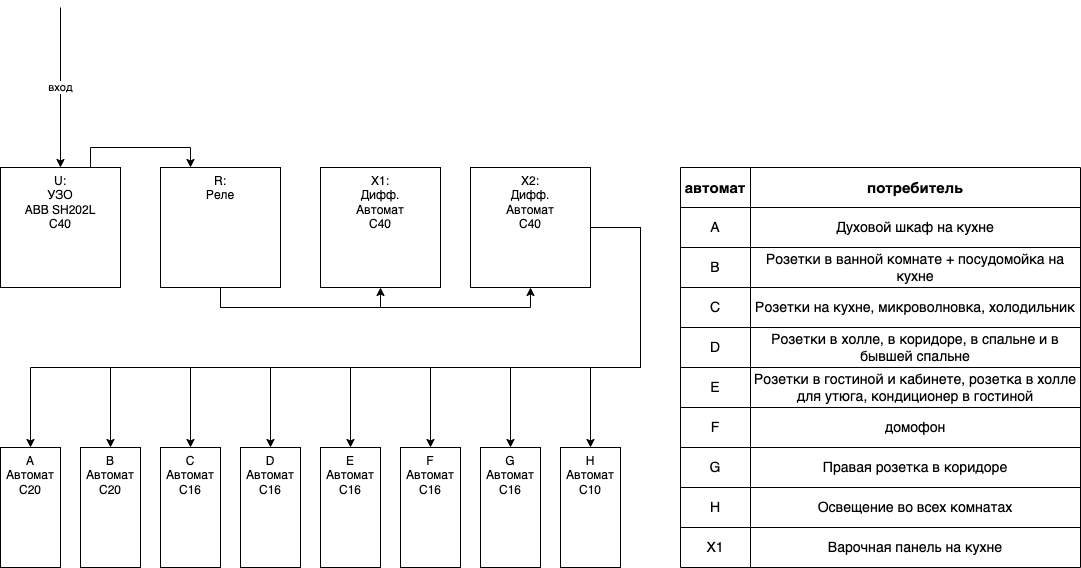

The diagram above was exported from draw.io. Its source (the exported page's mxGraphModel, read from the mxfile embedded in the PNG):
<mxGraphModel dx="2066" dy="1154" grid="1" gridSize="10" guides="1" tooltips="1" connect="1" arrows="1" fold="1" page="1" pageScale="1" pageWidth="1169" pageHeight="827" math="0" shadow="0">
  <root>
    <mxCell id="0" />
    <mxCell id="1" parent="0" />
    <mxCell id="aHGazt4l04WU1_2Rs5H0-4" style="edgeStyle=orthogonalEdgeStyle;rounded=0;orthogonalLoop=1;jettySize=auto;html=1;exitX=0.75;exitY=0;exitDx=0;exitDy=0;entryX=0.25;entryY=0;entryDx=0;entryDy=0;" parent="1" source="aHGazt4l04WU1_2Rs5H0-1" target="aHGazt4l04WU1_2Rs5H0-2" edge="1">
      <mxGeometry relative="1" as="geometry" />
    </mxCell>
    <mxCell id="aHGazt4l04WU1_2Rs5H0-1" value="U:&lt;br&gt;УЗО&lt;br&gt;ABB SH202L&lt;br&gt;C40" style="rounded=0;whiteSpace=wrap;html=1;verticalAlign=top;" parent="1" vertex="1">
      <mxGeometry x="40" y="200" width="120" height="120" as="geometry" />
    </mxCell>
    <mxCell id="aHGazt4l04WU1_2Rs5H0-7" style="edgeStyle=orthogonalEdgeStyle;rounded=0;orthogonalLoop=1;jettySize=auto;html=1;exitX=0.5;exitY=1;exitDx=0;exitDy=0;entryX=0.5;entryY=1;entryDx=0;entryDy=0;" parent="1" source="aHGazt4l04WU1_2Rs5H0-2" target="aHGazt4l04WU1_2Rs5H0-5" edge="1">
      <mxGeometry relative="1" as="geometry" />
    </mxCell>
    <mxCell id="aHGazt4l04WU1_2Rs5H0-2" value="R:&lt;br&gt;Реле" style="rounded=0;whiteSpace=wrap;html=1;verticalAlign=top;" parent="1" vertex="1">
      <mxGeometry x="200" y="200" width="120" height="120" as="geometry" />
    </mxCell>
    <mxCell id="aHGazt4l04WU1_2Rs5H0-3" value="вход" style="endArrow=classic;html=1;entryX=0.5;entryY=0;entryDx=0;entryDy=0;" parent="1" target="aHGazt4l04WU1_2Rs5H0-1" edge="1">
      <mxGeometry width="50" height="50" relative="1" as="geometry">
        <mxPoint x="100" y="40" as="sourcePoint" />
        <mxPoint x="180" y="40" as="targetPoint" />
      </mxGeometry>
    </mxCell>
    <mxCell id="aHGazt4l04WU1_2Rs5H0-5" value="X1:&lt;br&gt;Дифф.&lt;br&gt;Автомат&lt;br&gt;C40" style="rounded=0;whiteSpace=wrap;html=1;verticalAlign=top;" parent="1" vertex="1">
      <mxGeometry x="360" y="200" width="120" height="120" as="geometry" />
    </mxCell>
    <mxCell id="aHGazt4l04WU1_2Rs5H0-9" style="edgeStyle=orthogonalEdgeStyle;rounded=0;orthogonalLoop=1;jettySize=auto;html=1;entryX=0.5;entryY=0;entryDx=0;entryDy=0;" parent="1" source="aHGazt4l04WU1_2Rs5H0-6" target="aHGazt4l04WU1_2Rs5H0-13" edge="1">
      <mxGeometry relative="1" as="geometry">
        <mxPoint x="360" y="480" as="targetPoint" />
        <Array as="points">
          <mxPoint x="680" y="260" />
          <mxPoint x="680" y="400" />
          <mxPoint x="310" y="400" />
        </Array>
      </mxGeometry>
    </mxCell>
    <mxCell id="aHGazt4l04WU1_2Rs5H0-18" style="edgeStyle=orthogonalEdgeStyle;rounded=0;orthogonalLoop=1;jettySize=auto;html=1;" parent="1" source="aHGazt4l04WU1_2Rs5H0-6" target="aHGazt4l04WU1_2Rs5H0-10" edge="1">
      <mxGeometry relative="1" as="geometry">
        <Array as="points">
          <mxPoint x="680" y="260" />
          <mxPoint x="680" y="400" />
          <mxPoint x="70" y="400" />
        </Array>
      </mxGeometry>
    </mxCell>
    <mxCell id="aHGazt4l04WU1_2Rs5H0-19" style="edgeStyle=orthogonalEdgeStyle;rounded=0;orthogonalLoop=1;jettySize=auto;html=1;entryX=0.5;entryY=0;entryDx=0;entryDy=0;" parent="1" source="aHGazt4l04WU1_2Rs5H0-6" target="aHGazt4l04WU1_2Rs5H0-11" edge="1">
      <mxGeometry relative="1" as="geometry">
        <Array as="points">
          <mxPoint x="680" y="260" />
          <mxPoint x="680" y="400" />
          <mxPoint x="150" y="400" />
        </Array>
      </mxGeometry>
    </mxCell>
    <mxCell id="aHGazt4l04WU1_2Rs5H0-20" style="edgeStyle=orthogonalEdgeStyle;rounded=0;orthogonalLoop=1;jettySize=auto;html=1;entryX=0.5;entryY=0;entryDx=0;entryDy=0;" parent="1" source="aHGazt4l04WU1_2Rs5H0-6" target="aHGazt4l04WU1_2Rs5H0-12" edge="1">
      <mxGeometry relative="1" as="geometry">
        <Array as="points">
          <mxPoint x="680" y="260" />
          <mxPoint x="680" y="400" />
          <mxPoint x="230" y="400" />
        </Array>
      </mxGeometry>
    </mxCell>
    <mxCell id="aHGazt4l04WU1_2Rs5H0-21" style="edgeStyle=orthogonalEdgeStyle;rounded=0;orthogonalLoop=1;jettySize=auto;html=1;" parent="1" source="aHGazt4l04WU1_2Rs5H0-6" target="aHGazt4l04WU1_2Rs5H0-14" edge="1">
      <mxGeometry relative="1" as="geometry">
        <Array as="points">
          <mxPoint x="680" y="260" />
          <mxPoint x="680" y="400" />
          <mxPoint x="390" y="400" />
        </Array>
      </mxGeometry>
    </mxCell>
    <mxCell id="aHGazt4l04WU1_2Rs5H0-22" style="edgeStyle=orthogonalEdgeStyle;rounded=0;orthogonalLoop=1;jettySize=auto;html=1;" parent="1" source="aHGazt4l04WU1_2Rs5H0-6" target="aHGazt4l04WU1_2Rs5H0-15" edge="1">
      <mxGeometry relative="1" as="geometry">
        <Array as="points">
          <mxPoint x="680" y="260" />
          <mxPoint x="680" y="400" />
          <mxPoint x="470" y="400" />
        </Array>
      </mxGeometry>
    </mxCell>
    <mxCell id="aHGazt4l04WU1_2Rs5H0-23" style="edgeStyle=orthogonalEdgeStyle;rounded=0;orthogonalLoop=1;jettySize=auto;html=1;" parent="1" source="aHGazt4l04WU1_2Rs5H0-6" target="aHGazt4l04WU1_2Rs5H0-16" edge="1">
      <mxGeometry relative="1" as="geometry">
        <Array as="points">
          <mxPoint x="680" y="260" />
          <mxPoint x="680" y="400" />
          <mxPoint x="550" y="400" />
        </Array>
      </mxGeometry>
    </mxCell>
    <mxCell id="aHGazt4l04WU1_2Rs5H0-24" style="edgeStyle=orthogonalEdgeStyle;rounded=0;orthogonalLoop=1;jettySize=auto;html=1;" parent="1" source="aHGazt4l04WU1_2Rs5H0-6" target="aHGazt4l04WU1_2Rs5H0-17" edge="1">
      <mxGeometry relative="1" as="geometry">
        <Array as="points">
          <mxPoint x="680" y="260" />
          <mxPoint x="680" y="400" />
          <mxPoint x="630" y="400" />
        </Array>
      </mxGeometry>
    </mxCell>
    <mxCell id="aHGazt4l04WU1_2Rs5H0-6" value="X2:&lt;br&gt;Дифф.&lt;br&gt;Автомат&lt;br&gt;C40" style="rounded=0;whiteSpace=wrap;html=1;verticalAlign=top;" parent="1" vertex="1">
      <mxGeometry x="510" y="200" width="120" height="120" as="geometry" />
    </mxCell>
    <mxCell id="aHGazt4l04WU1_2Rs5H0-8" style="edgeStyle=orthogonalEdgeStyle;rounded=0;orthogonalLoop=1;jettySize=auto;html=1;exitX=0.5;exitY=1;exitDx=0;exitDy=0;entryX=0.5;entryY=1;entryDx=0;entryDy=0;" parent="1" source="aHGazt4l04WU1_2Rs5H0-2" target="aHGazt4l04WU1_2Rs5H0-6" edge="1">
      <mxGeometry relative="1" as="geometry">
        <mxPoint x="270" y="330" as="sourcePoint" />
        <mxPoint x="430" y="330" as="targetPoint" />
      </mxGeometry>
    </mxCell>
    <mxCell id="aHGazt4l04WU1_2Rs5H0-10" value="A&lt;br&gt;Автомат&lt;br&gt;C20" style="rounded=0;whiteSpace=wrap;html=1;verticalAlign=top;" parent="1" vertex="1">
      <mxGeometry x="40" y="480" width="60" height="120" as="geometry" />
    </mxCell>
    <mxCell id="aHGazt4l04WU1_2Rs5H0-11" value="B&lt;br&gt;Автомат&lt;br&gt;C20" style="rounded=0;whiteSpace=wrap;html=1;verticalAlign=top;" parent="1" vertex="1">
      <mxGeometry x="120" y="480" width="60" height="120" as="geometry" />
    </mxCell>
    <mxCell id="aHGazt4l04WU1_2Rs5H0-12" value="C&lt;br&gt;Автомат&lt;br&gt;C16" style="rounded=0;whiteSpace=wrap;html=1;verticalAlign=top;" parent="1" vertex="1">
      <mxGeometry x="200" y="480" width="60" height="120" as="geometry" />
    </mxCell>
    <mxCell id="aHGazt4l04WU1_2Rs5H0-13" value="D&lt;br&gt;Автомат&lt;br&gt;C16" style="rounded=0;whiteSpace=wrap;html=1;verticalAlign=top;" parent="1" vertex="1">
      <mxGeometry x="280" y="480" width="60" height="120" as="geometry" />
    </mxCell>
    <mxCell id="aHGazt4l04WU1_2Rs5H0-14" value="E&lt;br&gt;Автомат&lt;br&gt;C16" style="rounded=0;whiteSpace=wrap;html=1;verticalAlign=top;" parent="1" vertex="1">
      <mxGeometry x="360" y="480" width="60" height="120" as="geometry" />
    </mxCell>
    <mxCell id="aHGazt4l04WU1_2Rs5H0-15" value="F&lt;br&gt;Автомат&lt;br&gt;C16" style="rounded=0;whiteSpace=wrap;html=1;verticalAlign=top;" parent="1" vertex="1">
      <mxGeometry x="440" y="480" width="60" height="120" as="geometry" />
    </mxCell>
    <mxCell id="aHGazt4l04WU1_2Rs5H0-16" value="G&lt;br&gt;Автомат&lt;br&gt;C16" style="rounded=0;whiteSpace=wrap;html=1;verticalAlign=top;" parent="1" vertex="1">
      <mxGeometry x="520" y="480" width="60" height="120" as="geometry" />
    </mxCell>
    <mxCell id="aHGazt4l04WU1_2Rs5H0-17" value="H&lt;br&gt;Автомат&lt;br&gt;C10" style="rounded=0;whiteSpace=wrap;html=1;verticalAlign=top;" parent="1" vertex="1">
      <mxGeometry x="600" y="480" width="60" height="120" as="geometry" />
    </mxCell>
    <mxCell id="aHGazt4l04WU1_2Rs5H0-26" value="" style="shape=table;html=1;whiteSpace=wrap;startSize=0;container=1;collapsible=0;childLayout=tableLayout;fontSize=17;" parent="1" vertex="1">
      <mxGeometry x="720" y="200" width="400" height="400" as="geometry" />
    </mxCell>
    <mxCell id="aHGazt4l04WU1_2Rs5H0-27" value="" style="shape=partialRectangle;html=1;whiteSpace=wrap;collapsible=0;dropTarget=0;pointerEvents=0;fillColor=none;top=0;left=0;bottom=0;right=0;points=[[0,0.5],[1,0.5]];portConstraint=eastwest;" parent="aHGazt4l04WU1_2Rs5H0-26" vertex="1">
      <mxGeometry width="400" height="40" as="geometry" />
    </mxCell>
    <mxCell id="aHGazt4l04WU1_2Rs5H0-28" value="автомат" style="shape=partialRectangle;html=1;whiteSpace=wrap;connectable=0;overflow=hidden;fillColor=none;top=0;left=0;bottom=0;right=0;fontSize=15;fontStyle=1" parent="aHGazt4l04WU1_2Rs5H0-27" vertex="1">
      <mxGeometry width="70" height="40" as="geometry">
        <mxRectangle width="70" height="40" as="alternateBounds" />
      </mxGeometry>
    </mxCell>
    <mxCell id="aHGazt4l04WU1_2Rs5H0-29" value="потребитель" style="shape=partialRectangle;html=1;whiteSpace=wrap;connectable=0;overflow=hidden;fillColor=none;top=0;left=0;bottom=0;right=0;fontSize=15;fontStyle=1" parent="aHGazt4l04WU1_2Rs5H0-27" vertex="1">
      <mxGeometry x="70" width="330" height="40" as="geometry">
        <mxRectangle width="330" height="40" as="alternateBounds" />
      </mxGeometry>
    </mxCell>
    <mxCell id="aHGazt4l04WU1_2Rs5H0-30" value="" style="shape=partialRectangle;html=1;whiteSpace=wrap;collapsible=0;dropTarget=0;pointerEvents=0;fillColor=none;top=0;left=0;bottom=0;right=0;points=[[0,0.5],[1,0.5]];portConstraint=eastwest;" parent="aHGazt4l04WU1_2Rs5H0-26" vertex="1">
      <mxGeometry y="40" width="400" height="40" as="geometry" />
    </mxCell>
    <mxCell id="aHGazt4l04WU1_2Rs5H0-31" value="A" style="shape=partialRectangle;html=1;whiteSpace=wrap;connectable=0;overflow=hidden;fillColor=none;top=0;left=0;bottom=0;right=0;fontSize=14;" parent="aHGazt4l04WU1_2Rs5H0-30" vertex="1">
      <mxGeometry width="70" height="40" as="geometry">
        <mxRectangle width="70" height="40" as="alternateBounds" />
      </mxGeometry>
    </mxCell>
    <mxCell id="aHGazt4l04WU1_2Rs5H0-32" value="Духовой шкаф на кухне" style="shape=partialRectangle;html=1;whiteSpace=wrap;connectable=0;overflow=hidden;fillColor=none;top=0;left=0;bottom=0;right=0;fontSize=14;" parent="aHGazt4l04WU1_2Rs5H0-30" vertex="1">
      <mxGeometry x="70" width="330" height="40" as="geometry">
        <mxRectangle width="330" height="40" as="alternateBounds" />
      </mxGeometry>
    </mxCell>
    <mxCell id="aHGazt4l04WU1_2Rs5H0-33" value="" style="shape=partialRectangle;html=1;whiteSpace=wrap;collapsible=0;dropTarget=0;pointerEvents=0;fillColor=none;top=0;left=0;bottom=0;right=0;points=[[0,0.5],[1,0.5]];portConstraint=eastwest;" parent="aHGazt4l04WU1_2Rs5H0-26" vertex="1">
      <mxGeometry y="80" width="400" height="40" as="geometry" />
    </mxCell>
    <mxCell id="aHGazt4l04WU1_2Rs5H0-34" value="B" style="shape=partialRectangle;html=1;whiteSpace=wrap;connectable=0;overflow=hidden;fillColor=none;top=0;left=0;bottom=0;right=0;fontSize=14;" parent="aHGazt4l04WU1_2Rs5H0-33" vertex="1">
      <mxGeometry width="70" height="40" as="geometry">
        <mxRectangle width="70" height="40" as="alternateBounds" />
      </mxGeometry>
    </mxCell>
    <mxCell id="aHGazt4l04WU1_2Rs5H0-35" value="Розетки в ванной комнате + посудомойка на кухне" style="shape=partialRectangle;html=1;whiteSpace=wrap;connectable=0;overflow=hidden;fillColor=none;top=0;left=0;bottom=0;right=0;fontSize=14;" parent="aHGazt4l04WU1_2Rs5H0-33" vertex="1">
      <mxGeometry x="70" width="330" height="40" as="geometry">
        <mxRectangle width="330" height="40" as="alternateBounds" />
      </mxGeometry>
    </mxCell>
    <mxCell id="aHGazt4l04WU1_2Rs5H0-36" value="" style="shape=partialRectangle;html=1;whiteSpace=wrap;collapsible=0;dropTarget=0;pointerEvents=0;fillColor=none;top=0;left=0;bottom=0;right=0;points=[[0,0.5],[1,0.5]];portConstraint=eastwest;" parent="aHGazt4l04WU1_2Rs5H0-26" vertex="1">
      <mxGeometry y="120" width="400" height="40" as="geometry" />
    </mxCell>
    <mxCell id="aHGazt4l04WU1_2Rs5H0-37" value="C" style="shape=partialRectangle;html=1;whiteSpace=wrap;connectable=0;overflow=hidden;fillColor=none;top=0;left=0;bottom=0;right=0;fontSize=14;" parent="aHGazt4l04WU1_2Rs5H0-36" vertex="1">
      <mxGeometry width="70" height="40" as="geometry">
        <mxRectangle width="70" height="40" as="alternateBounds" />
      </mxGeometry>
    </mxCell>
    <mxCell id="aHGazt4l04WU1_2Rs5H0-38" value="Розетки на кухне, микроволновка, холодильник" style="shape=partialRectangle;html=1;whiteSpace=wrap;connectable=0;overflow=hidden;fillColor=none;top=0;left=0;bottom=0;right=0;fontSize=14;" parent="aHGazt4l04WU1_2Rs5H0-36" vertex="1">
      <mxGeometry x="70" width="330" height="40" as="geometry">
        <mxRectangle width="330" height="40" as="alternateBounds" />
      </mxGeometry>
    </mxCell>
    <mxCell id="aHGazt4l04WU1_2Rs5H0-39" value="" style="shape=partialRectangle;html=1;whiteSpace=wrap;collapsible=0;dropTarget=0;pointerEvents=0;fillColor=none;top=0;left=0;bottom=0;right=0;points=[[0,0.5],[1,0.5]];portConstraint=eastwest;" parent="aHGazt4l04WU1_2Rs5H0-26" vertex="1">
      <mxGeometry y="160" width="400" height="40" as="geometry" />
    </mxCell>
    <mxCell id="aHGazt4l04WU1_2Rs5H0-40" value="D" style="shape=partialRectangle;html=1;whiteSpace=wrap;connectable=0;overflow=hidden;fillColor=none;top=0;left=0;bottom=0;right=0;fontSize=14;" parent="aHGazt4l04WU1_2Rs5H0-39" vertex="1">
      <mxGeometry width="70" height="40" as="geometry">
        <mxRectangle width="70" height="40" as="alternateBounds" />
      </mxGeometry>
    </mxCell>
    <mxCell id="aHGazt4l04WU1_2Rs5H0-41" value="Розетки в холле, в коридоре, в спальне и в бывшей спальне" style="shape=partialRectangle;html=1;whiteSpace=wrap;connectable=0;overflow=hidden;fillColor=none;top=0;left=0;bottom=0;right=0;fontSize=14;" parent="aHGazt4l04WU1_2Rs5H0-39" vertex="1">
      <mxGeometry x="70" width="330" height="40" as="geometry">
        <mxRectangle width="330" height="40" as="alternateBounds" />
      </mxGeometry>
    </mxCell>
    <mxCell id="aHGazt4l04WU1_2Rs5H0-42" value="" style="shape=partialRectangle;html=1;whiteSpace=wrap;collapsible=0;dropTarget=0;pointerEvents=0;fillColor=none;top=0;left=0;bottom=0;right=0;points=[[0,0.5],[1,0.5]];portConstraint=eastwest;" parent="aHGazt4l04WU1_2Rs5H0-26" vertex="1">
      <mxGeometry y="200" width="400" height="40" as="geometry" />
    </mxCell>
    <mxCell id="aHGazt4l04WU1_2Rs5H0-43" value="E" style="shape=partialRectangle;html=1;whiteSpace=wrap;connectable=0;overflow=hidden;fillColor=none;top=0;left=0;bottom=0;right=0;fontSize=14;" parent="aHGazt4l04WU1_2Rs5H0-42" vertex="1">
      <mxGeometry width="70" height="40" as="geometry">
        <mxRectangle width="70" height="40" as="alternateBounds" />
      </mxGeometry>
    </mxCell>
    <mxCell id="aHGazt4l04WU1_2Rs5H0-44" value="Розетки в гостиной и кабинете, розетка в холле для утюга, кондиционер в гостиной" style="shape=partialRectangle;html=1;whiteSpace=wrap;connectable=0;overflow=hidden;fillColor=none;top=0;left=0;bottom=0;right=0;fontSize=14;" parent="aHGazt4l04WU1_2Rs5H0-42" vertex="1">
      <mxGeometry x="70" width="330" height="40" as="geometry">
        <mxRectangle width="330" height="40" as="alternateBounds" />
      </mxGeometry>
    </mxCell>
    <mxCell id="aHGazt4l04WU1_2Rs5H0-45" value="" style="shape=partialRectangle;html=1;whiteSpace=wrap;collapsible=0;dropTarget=0;pointerEvents=0;fillColor=none;top=0;left=0;bottom=0;right=0;points=[[0,0.5],[1,0.5]];portConstraint=eastwest;" parent="aHGazt4l04WU1_2Rs5H0-26" vertex="1">
      <mxGeometry y="240" width="400" height="40" as="geometry" />
    </mxCell>
    <mxCell id="aHGazt4l04WU1_2Rs5H0-46" value="F" style="shape=partialRectangle;html=1;whiteSpace=wrap;connectable=0;overflow=hidden;fillColor=none;top=0;left=0;bottom=0;right=0;fontSize=14;" parent="aHGazt4l04WU1_2Rs5H0-45" vertex="1">
      <mxGeometry width="70" height="40" as="geometry">
        <mxRectangle width="70" height="40" as="alternateBounds" />
      </mxGeometry>
    </mxCell>
    <mxCell id="aHGazt4l04WU1_2Rs5H0-47" value="домофон" style="shape=partialRectangle;html=1;whiteSpace=wrap;connectable=0;overflow=hidden;fillColor=none;top=0;left=0;bottom=0;right=0;fontSize=14;" parent="aHGazt4l04WU1_2Rs5H0-45" vertex="1">
      <mxGeometry x="70" width="330" height="40" as="geometry">
        <mxRectangle width="330" height="40" as="alternateBounds" />
      </mxGeometry>
    </mxCell>
    <mxCell id="aHGazt4l04WU1_2Rs5H0-48" value="" style="shape=partialRectangle;html=1;whiteSpace=wrap;collapsible=0;dropTarget=0;pointerEvents=0;fillColor=none;top=0;left=0;bottom=0;right=0;points=[[0,0.5],[1,0.5]];portConstraint=eastwest;" parent="aHGazt4l04WU1_2Rs5H0-26" vertex="1">
      <mxGeometry y="280" width="400" height="40" as="geometry" />
    </mxCell>
    <mxCell id="aHGazt4l04WU1_2Rs5H0-49" value="G" style="shape=partialRectangle;html=1;whiteSpace=wrap;connectable=0;overflow=hidden;fillColor=none;top=0;left=0;bottom=0;right=0;fontSize=14;" parent="aHGazt4l04WU1_2Rs5H0-48" vertex="1">
      <mxGeometry width="70" height="40" as="geometry">
        <mxRectangle width="70" height="40" as="alternateBounds" />
      </mxGeometry>
    </mxCell>
    <mxCell id="aHGazt4l04WU1_2Rs5H0-50" value="Правая розетка в коридоре" style="shape=partialRectangle;html=1;whiteSpace=wrap;connectable=0;overflow=hidden;fillColor=none;top=0;left=0;bottom=0;right=0;fontSize=14;" parent="aHGazt4l04WU1_2Rs5H0-48" vertex="1">
      <mxGeometry x="70" width="330" height="40" as="geometry">
        <mxRectangle width="330" height="40" as="alternateBounds" />
      </mxGeometry>
    </mxCell>
    <mxCell id="aHGazt4l04WU1_2Rs5H0-51" value="" style="shape=partialRectangle;html=1;whiteSpace=wrap;collapsible=0;dropTarget=0;pointerEvents=0;fillColor=none;top=0;left=0;bottom=0;right=0;points=[[0,0.5],[1,0.5]];portConstraint=eastwest;" parent="aHGazt4l04WU1_2Rs5H0-26" vertex="1">
      <mxGeometry y="320" width="400" height="40" as="geometry" />
    </mxCell>
    <mxCell id="aHGazt4l04WU1_2Rs5H0-52" value="H" style="shape=partialRectangle;html=1;whiteSpace=wrap;connectable=0;overflow=hidden;fillColor=none;top=0;left=0;bottom=0;right=0;fontSize=14;" parent="aHGazt4l04WU1_2Rs5H0-51" vertex="1">
      <mxGeometry width="70" height="40" as="geometry">
        <mxRectangle width="70" height="40" as="alternateBounds" />
      </mxGeometry>
    </mxCell>
    <mxCell id="aHGazt4l04WU1_2Rs5H0-53" value="Освещение во всех комнатах" style="shape=partialRectangle;html=1;whiteSpace=wrap;connectable=0;overflow=hidden;fillColor=none;top=0;left=0;bottom=0;right=0;fontSize=14;" parent="aHGazt4l04WU1_2Rs5H0-51" vertex="1">
      <mxGeometry x="70" width="330" height="40" as="geometry">
        <mxRectangle width="330" height="40" as="alternateBounds" />
      </mxGeometry>
    </mxCell>
    <mxCell id="aHGazt4l04WU1_2Rs5H0-54" value="" style="shape=partialRectangle;html=1;whiteSpace=wrap;collapsible=0;dropTarget=0;pointerEvents=0;fillColor=none;top=0;left=0;bottom=0;right=0;points=[[0,0.5],[1,0.5]];portConstraint=eastwest;" parent="aHGazt4l04WU1_2Rs5H0-26" vertex="1">
      <mxGeometry y="360" width="400" height="40" as="geometry" />
    </mxCell>
    <mxCell id="aHGazt4l04WU1_2Rs5H0-55" value="X1" style="shape=partialRectangle;html=1;whiteSpace=wrap;connectable=0;overflow=hidden;fillColor=none;top=0;left=0;bottom=0;right=0;fontSize=14;" parent="aHGazt4l04WU1_2Rs5H0-54" vertex="1">
      <mxGeometry width="70" height="40" as="geometry">
        <mxRectangle width="70" height="40" as="alternateBounds" />
      </mxGeometry>
    </mxCell>
    <mxCell id="aHGazt4l04WU1_2Rs5H0-56" value="Варочная панель на кухне" style="shape=partialRectangle;html=1;whiteSpace=wrap;connectable=0;overflow=hidden;fillColor=none;top=0;left=0;bottom=0;right=0;fontSize=14;" parent="aHGazt4l04WU1_2Rs5H0-54" vertex="1">
      <mxGeometry x="70" width="330" height="40" as="geometry">
        <mxRectangle width="330" height="40" as="alternateBounds" />
      </mxGeometry>
    </mxCell>
  </root>
</mxGraphModel>